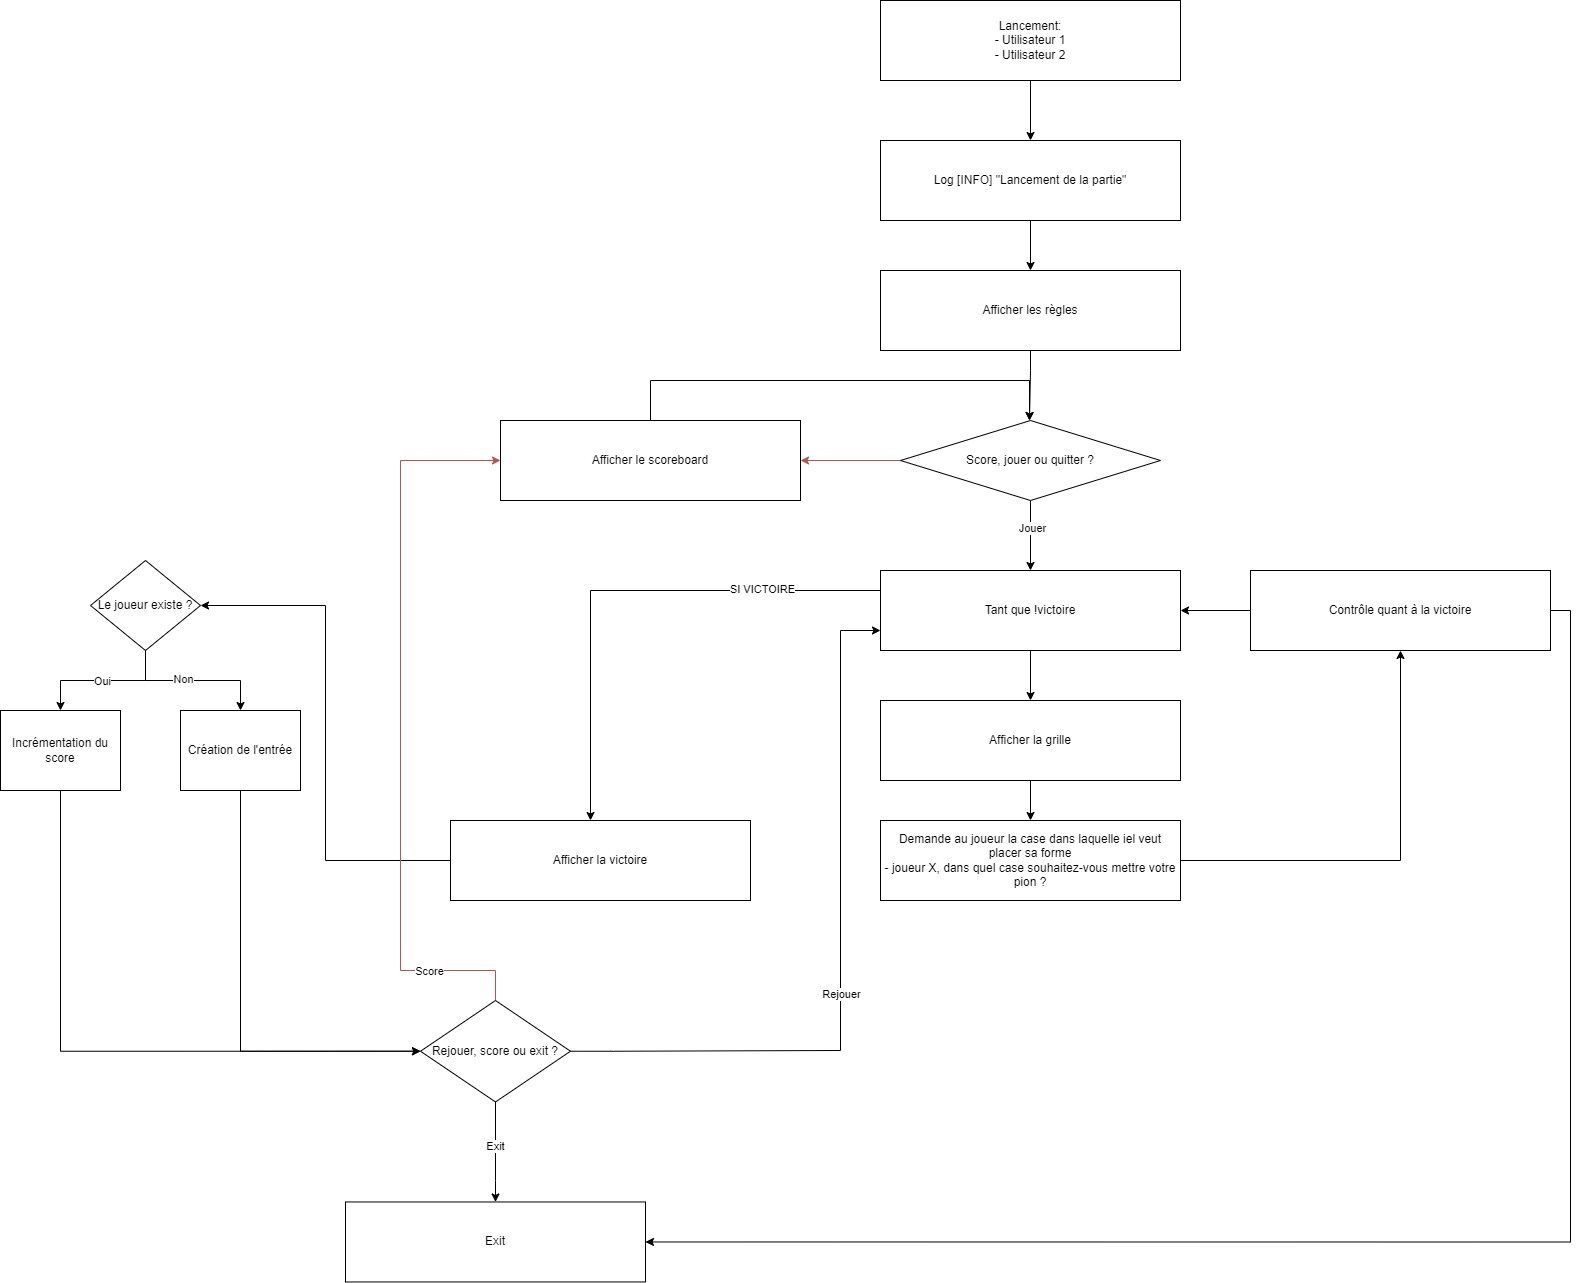

The diagram above was exported from draw.io. Its source (the exported page's mxGraphModel, read from the mxfile embedded in the PNG):
<mxGraphModel dx="3427" dy="2204" grid="1" gridSize="10" guides="1" tooltips="1" connect="1" arrows="1" fold="1" page="1" pageScale="1" pageWidth="827" pageHeight="1169" math="0" shadow="0">
  <root>
    <mxCell id="0" />
    <mxCell id="1" parent="0" />
    <mxCell id="qz5xvtbga_4HKazRiPsQ-2" style="edgeStyle=orthogonalEdgeStyle;rounded=0;orthogonalLoop=1;jettySize=auto;html=1;exitX=0.5;exitY=1;exitDx=0;exitDy=0;" edge="1" parent="1" source="FpcZCxaBSo7I9xxIbT8i-1" target="qz5xvtbga_4HKazRiPsQ-1">
      <mxGeometry relative="1" as="geometry" />
    </mxCell>
    <mxCell id="FpcZCxaBSo7I9xxIbT8i-1" value="Lancement:&lt;div&gt;- Utilisateur 1&lt;/div&gt;&lt;div&gt;- Utilisateur 2&lt;/div&gt;" style="rounded=0;whiteSpace=wrap;html=1;" parent="1" vertex="1">
      <mxGeometry x="40" y="-270" width="300" height="80" as="geometry" />
    </mxCell>
    <mxCell id="FpcZCxaBSo7I9xxIbT8i-7" style="edgeStyle=orthogonalEdgeStyle;rounded=0;orthogonalLoop=1;jettySize=auto;html=1;" parent="1" source="FpcZCxaBSo7I9xxIbT8i-2" target="FpcZCxaBSo7I9xxIbT8i-3" edge="1">
      <mxGeometry relative="1" as="geometry" />
    </mxCell>
    <mxCell id="FpcZCxaBSo7I9xxIbT8i-2" value="Afficher la grille" style="rounded=0;whiteSpace=wrap;html=1;" parent="1" vertex="1">
      <mxGeometry x="40" y="430" width="300" height="80" as="geometry" />
    </mxCell>
    <mxCell id="FpcZCxaBSo7I9xxIbT8i-3" value="Demande au joueur la case dans laquelle iel veut placer sa forme&lt;div&gt;- joueur X, dans quel case souhaitez-vous mettre votre pion ?&lt;br&gt;&lt;/div&gt;" style="rounded=0;whiteSpace=wrap;html=1;" parent="1" vertex="1">
      <mxGeometry x="40" y="550" width="300" height="80" as="geometry" />
    </mxCell>
    <mxCell id="FpcZCxaBSo7I9xxIbT8i-44" style="edgeStyle=orthogonalEdgeStyle;rounded=0;orthogonalLoop=1;jettySize=auto;html=1;entryX=0.5;entryY=0;entryDx=0;entryDy=0;exitX=0.5;exitY=1;exitDx=0;exitDy=0;" parent="1" source="FpcZCxaBSo7I9xxIbT8i-4" target="FpcZCxaBSo7I9xxIbT8i-43" edge="1">
      <mxGeometry relative="1" as="geometry">
        <Array as="points">
          <mxPoint x="190" y="100" />
          <mxPoint x="189" y="100" />
        </Array>
      </mxGeometry>
    </mxCell>
    <mxCell id="FpcZCxaBSo7I9xxIbT8i-4" value="&lt;div&gt;Afficher les règles&lt;/div&gt;" style="rounded=0;whiteSpace=wrap;html=1;" parent="1" vertex="1">
      <mxGeometry x="40" width="300" height="80" as="geometry" />
    </mxCell>
    <mxCell id="FpcZCxaBSo7I9xxIbT8i-16" style="edgeStyle=orthogonalEdgeStyle;rounded=0;orthogonalLoop=1;jettySize=auto;html=1;entryX=1;entryY=0.5;entryDx=0;entryDy=0;exitX=0;exitY=0.5;exitDx=0;exitDy=0;" parent="1" source="FpcZCxaBSo7I9xxIbT8i-22" target="FpcZCxaBSo7I9xxIbT8i-17" edge="1">
      <mxGeometry relative="1" as="geometry" />
    </mxCell>
    <mxCell id="FpcZCxaBSo7I9xxIbT8i-18" style="edgeStyle=orthogonalEdgeStyle;rounded=0;orthogonalLoop=1;jettySize=auto;html=1;entryX=0.5;entryY=0;entryDx=0;entryDy=0;" parent="1" source="FpcZCxaBSo7I9xxIbT8i-17" target="FpcZCxaBSo7I9xxIbT8i-2" edge="1">
      <mxGeometry relative="1" as="geometry" />
    </mxCell>
    <mxCell id="FpcZCxaBSo7I9xxIbT8i-21" style="edgeStyle=orthogonalEdgeStyle;rounded=0;orthogonalLoop=1;jettySize=auto;html=1;exitX=0;exitY=0.25;exitDx=0;exitDy=0;" parent="1" source="FpcZCxaBSo7I9xxIbT8i-17" target="FpcZCxaBSo7I9xxIbT8i-20" edge="1">
      <mxGeometry relative="1" as="geometry">
        <Array as="points">
          <mxPoint x="-250" y="320" />
        </Array>
      </mxGeometry>
    </mxCell>
    <mxCell id="qz5xvtbga_4HKazRiPsQ-6" value="SI VICTOIRE" style="edgeLabel;html=1;align=center;verticalAlign=middle;resizable=0;points=[];" vertex="1" connectable="0" parent="FpcZCxaBSo7I9xxIbT8i-21">
      <mxGeometry x="-0.5452" y="-1" relative="1" as="geometry">
        <mxPoint y="-1" as="offset" />
      </mxGeometry>
    </mxCell>
    <mxCell id="FpcZCxaBSo7I9xxIbT8i-17" value="Tant que !victoire" style="rounded=0;whiteSpace=wrap;html=1;" parent="1" vertex="1">
      <mxGeometry x="40" y="300" width="300" height="80" as="geometry" />
    </mxCell>
    <mxCell id="FpcZCxaBSo7I9xxIbT8i-25" style="edgeStyle=orthogonalEdgeStyle;rounded=0;orthogonalLoop=1;jettySize=auto;html=1;entryX=1;entryY=0.5;entryDx=0;entryDy=0;" parent="1" source="FpcZCxaBSo7I9xxIbT8i-20" target="FpcZCxaBSo7I9xxIbT8i-31" edge="1">
      <mxGeometry relative="1" as="geometry">
        <mxPoint x="-473" y="340" as="targetPoint" />
      </mxGeometry>
    </mxCell>
    <mxCell id="FpcZCxaBSo7I9xxIbT8i-20" value="Afficher la victoire" style="rounded=0;whiteSpace=wrap;html=1;" parent="1" vertex="1">
      <mxGeometry x="-390" y="550" width="300" height="80" as="geometry" />
    </mxCell>
    <mxCell id="FpcZCxaBSo7I9xxIbT8i-23" value="" style="edgeStyle=orthogonalEdgeStyle;rounded=0;orthogonalLoop=1;jettySize=auto;html=1;entryX=0.5;entryY=1;entryDx=0;entryDy=0;exitX=1;exitY=0.5;exitDx=0;exitDy=0;" parent="1" source="FpcZCxaBSo7I9xxIbT8i-3" target="FpcZCxaBSo7I9xxIbT8i-22" edge="1">
      <mxGeometry relative="1" as="geometry">
        <mxPoint x="610.0000000000005" y="730" as="sourcePoint" />
        <mxPoint x="340" y="340" as="targetPoint" />
        <Array as="points">
          <mxPoint x="560" y="590" />
        </Array>
      </mxGeometry>
    </mxCell>
    <mxCell id="qz5xvtbga_4HKazRiPsQ-5" style="edgeStyle=orthogonalEdgeStyle;rounded=0;orthogonalLoop=1;jettySize=auto;html=1;exitX=1;exitY=0.5;exitDx=0;exitDy=0;entryX=1;entryY=0.5;entryDx=0;entryDy=0;" edge="1" parent="1" source="FpcZCxaBSo7I9xxIbT8i-22" target="FpcZCxaBSo7I9xxIbT8i-29">
      <mxGeometry relative="1" as="geometry" />
    </mxCell>
    <mxCell id="FpcZCxaBSo7I9xxIbT8i-22" value="&lt;div&gt;Contrôle quant à la victoire&lt;/div&gt;" style="rounded=0;whiteSpace=wrap;html=1;" parent="1" vertex="1">
      <mxGeometry x="410" y="300" width="300" height="80" as="geometry" />
    </mxCell>
    <mxCell id="FpcZCxaBSo7I9xxIbT8i-28" style="edgeStyle=orthogonalEdgeStyle;rounded=0;orthogonalLoop=1;jettySize=auto;html=1;entryX=0;entryY=0.75;entryDx=0;entryDy=0;exitX=1;exitY=0.5;exitDx=0;exitDy=0;" parent="1" source="FpcZCxaBSo7I9xxIbT8i-40" target="FpcZCxaBSo7I9xxIbT8i-17" edge="1">
      <mxGeometry relative="1" as="geometry">
        <mxPoint x="-420" y="810" as="sourcePoint" />
        <Array as="points">
          <mxPoint x="-230" y="781" />
          <mxPoint y="780" />
          <mxPoint y="360" />
        </Array>
      </mxGeometry>
    </mxCell>
    <mxCell id="FpcZCxaBSo7I9xxIbT8i-42" value="Rejouer" style="edgeLabel;html=1;align=center;verticalAlign=middle;resizable=0;points=[];" parent="FpcZCxaBSo7I9xxIbT8i-28" vertex="1" connectable="0">
      <mxGeometry x="-0.1048" relative="1" as="geometry">
        <mxPoint as="offset" />
      </mxGeometry>
    </mxCell>
    <mxCell id="FpcZCxaBSo7I9xxIbT8i-30" style="edgeStyle=orthogonalEdgeStyle;rounded=0;orthogonalLoop=1;jettySize=auto;html=1;exitX=0.5;exitY=1;exitDx=0;exitDy=0;entryX=0.5;entryY=0;entryDx=0;entryDy=0;" parent="1" source="FpcZCxaBSo7I9xxIbT8i-40" target="FpcZCxaBSo7I9xxIbT8i-29" edge="1">
      <mxGeometry relative="1" as="geometry">
        <mxPoint x="-380" y="832.46" as="sourcePoint" />
        <mxPoint x="-380" y="890" as="targetPoint" />
        <Array as="points">
          <mxPoint x="-345" y="910" />
          <mxPoint x="-345" y="910" />
        </Array>
      </mxGeometry>
    </mxCell>
    <mxCell id="FpcZCxaBSo7I9xxIbT8i-41" value="Exit" style="edgeLabel;html=1;align=center;verticalAlign=middle;resizable=0;points=[];" parent="FpcZCxaBSo7I9xxIbT8i-30" vertex="1" connectable="0">
      <mxGeometry x="-0.13" y="-1" relative="1" as="geometry">
        <mxPoint as="offset" />
      </mxGeometry>
    </mxCell>
    <mxCell id="FpcZCxaBSo7I9xxIbT8i-29" value="Exit" style="rounded=0;whiteSpace=wrap;html=1;" parent="1" vertex="1">
      <mxGeometry x="-495" y="931.46" width="300" height="80" as="geometry" />
    </mxCell>
    <mxCell id="FpcZCxaBSo7I9xxIbT8i-34" style="edgeStyle=orthogonalEdgeStyle;rounded=0;orthogonalLoop=1;jettySize=auto;html=1;entryX=0.5;entryY=0;entryDx=0;entryDy=0;" parent="1" source="FpcZCxaBSo7I9xxIbT8i-31" target="FpcZCxaBSo7I9xxIbT8i-32" edge="1">
      <mxGeometry relative="1" as="geometry" />
    </mxCell>
    <mxCell id="FpcZCxaBSo7I9xxIbT8i-36" value="Oui" style="edgeLabel;html=1;align=center;verticalAlign=middle;resizable=0;points=[];" parent="FpcZCxaBSo7I9xxIbT8i-34" vertex="1" connectable="0">
      <mxGeometry x="0.0172" relative="1" as="geometry">
        <mxPoint as="offset" />
      </mxGeometry>
    </mxCell>
    <mxCell id="FpcZCxaBSo7I9xxIbT8i-35" style="edgeStyle=orthogonalEdgeStyle;rounded=0;orthogonalLoop=1;jettySize=auto;html=1;entryX=0.5;entryY=0;entryDx=0;entryDy=0;" parent="1" source="FpcZCxaBSo7I9xxIbT8i-31" target="FpcZCxaBSo7I9xxIbT8i-33" edge="1">
      <mxGeometry relative="1" as="geometry" />
    </mxCell>
    <mxCell id="FpcZCxaBSo7I9xxIbT8i-37" value="Non" style="edgeLabel;html=1;align=center;verticalAlign=middle;resizable=0;points=[];" parent="FpcZCxaBSo7I9xxIbT8i-35" vertex="1" connectable="0">
      <mxGeometry x="-0.129" y="2" relative="1" as="geometry">
        <mxPoint as="offset" />
      </mxGeometry>
    </mxCell>
    <mxCell id="FpcZCxaBSo7I9xxIbT8i-31" value="Le joueur existe ?" style="rhombus;whiteSpace=wrap;html=1;" parent="1" vertex="1">
      <mxGeometry x="-750" y="290" width="110" height="90" as="geometry" />
    </mxCell>
    <mxCell id="FpcZCxaBSo7I9xxIbT8i-51" style="edgeStyle=orthogonalEdgeStyle;rounded=0;orthogonalLoop=1;jettySize=auto;html=1;entryX=0;entryY=0.5;entryDx=0;entryDy=0;" parent="1" source="FpcZCxaBSo7I9xxIbT8i-32" target="FpcZCxaBSo7I9xxIbT8i-40" edge="1">
      <mxGeometry relative="1" as="geometry">
        <Array as="points">
          <mxPoint x="-780" y="781" />
        </Array>
      </mxGeometry>
    </mxCell>
    <mxCell id="FpcZCxaBSo7I9xxIbT8i-32" value="Incrémentation du score" style="rounded=0;whiteSpace=wrap;html=1;" parent="1" vertex="1">
      <mxGeometry x="-840" y="440" width="120" height="80" as="geometry" />
    </mxCell>
    <mxCell id="FpcZCxaBSo7I9xxIbT8i-38" style="edgeStyle=orthogonalEdgeStyle;rounded=0;orthogonalLoop=1;jettySize=auto;html=1;exitX=0.5;exitY=1;exitDx=0;exitDy=0;entryX=0;entryY=0.5;entryDx=0;entryDy=0;" parent="1" source="FpcZCxaBSo7I9xxIbT8i-33" target="FpcZCxaBSo7I9xxIbT8i-40" edge="1">
      <mxGeometry relative="1" as="geometry">
        <mxPoint x="-730" y="580" as="sourcePoint" />
        <mxPoint x="-470" y="810" as="targetPoint" />
      </mxGeometry>
    </mxCell>
    <mxCell id="FpcZCxaBSo7I9xxIbT8i-33" value="Création de l'entrée" style="rounded=0;whiteSpace=wrap;html=1;" parent="1" vertex="1">
      <mxGeometry x="-660" y="440" width="120" height="80" as="geometry" />
    </mxCell>
    <mxCell id="FpcZCxaBSo7I9xxIbT8i-52" style="edgeStyle=orthogonalEdgeStyle;rounded=0;orthogonalLoop=1;jettySize=auto;html=1;entryX=0;entryY=0.5;entryDx=0;entryDy=0;exitX=0.5;exitY=0;exitDx=0;exitDy=0;fillColor=#f8cecc;strokeColor=#b85450;" parent="1" source="FpcZCxaBSo7I9xxIbT8i-40" target="FpcZCxaBSo7I9xxIbT8i-47" edge="1">
      <mxGeometry relative="1" as="geometry">
        <mxPoint x="-330" y="330" as="targetPoint" />
        <Array as="points">
          <mxPoint x="-345" y="700" />
          <mxPoint x="-440" y="700" />
          <mxPoint x="-440" y="190" />
        </Array>
      </mxGeometry>
    </mxCell>
    <mxCell id="FpcZCxaBSo7I9xxIbT8i-53" value="Score" style="edgeLabel;html=1;align=center;verticalAlign=middle;resizable=0;points=[];" parent="FpcZCxaBSo7I9xxIbT8i-52" vertex="1" connectable="0">
      <mxGeometry x="-0.7381" relative="1" as="geometry">
        <mxPoint as="offset" />
      </mxGeometry>
    </mxCell>
    <mxCell id="FpcZCxaBSo7I9xxIbT8i-40" value="Rejouer, score ou exit ?" style="rhombus;whiteSpace=wrap;html=1;" parent="1" vertex="1">
      <mxGeometry x="-420" y="730" width="150" height="101.46" as="geometry" />
    </mxCell>
    <mxCell id="FpcZCxaBSo7I9xxIbT8i-45" style="edgeStyle=orthogonalEdgeStyle;rounded=0;orthogonalLoop=1;jettySize=auto;html=1;" parent="1" source="FpcZCxaBSo7I9xxIbT8i-43" target="FpcZCxaBSo7I9xxIbT8i-17" edge="1">
      <mxGeometry relative="1" as="geometry" />
    </mxCell>
    <mxCell id="FpcZCxaBSo7I9xxIbT8i-46" value="Jouer" style="edgeLabel;html=1;align=center;verticalAlign=middle;resizable=0;points=[];" parent="FpcZCxaBSo7I9xxIbT8i-45" vertex="1" connectable="0">
      <mxGeometry x="-0.2176" y="1" relative="1" as="geometry">
        <mxPoint as="offset" />
      </mxGeometry>
    </mxCell>
    <mxCell id="FpcZCxaBSo7I9xxIbT8i-48" style="edgeStyle=orthogonalEdgeStyle;rounded=0;orthogonalLoop=1;jettySize=auto;html=1;entryX=1;entryY=0.5;entryDx=0;entryDy=0;fillColor=#f8cecc;strokeColor=#b85450;" parent="1" source="FpcZCxaBSo7I9xxIbT8i-43" target="FpcZCxaBSo7I9xxIbT8i-47" edge="1">
      <mxGeometry relative="1" as="geometry" />
    </mxCell>
    <mxCell id="FpcZCxaBSo7I9xxIbT8i-43" value="Score, jouer ou quitter ?" style="rhombus;whiteSpace=wrap;html=1;" parent="1" vertex="1">
      <mxGeometry x="60" y="150" width="260" height="80" as="geometry" />
    </mxCell>
    <mxCell id="FpcZCxaBSo7I9xxIbT8i-49" style="edgeStyle=orthogonalEdgeStyle;rounded=0;orthogonalLoop=1;jettySize=auto;html=1;entryX=0.5;entryY=0;entryDx=0;entryDy=0;exitX=0.5;exitY=0;exitDx=0;exitDy=0;" parent="1" source="FpcZCxaBSo7I9xxIbT8i-47" target="FpcZCxaBSo7I9xxIbT8i-43" edge="1">
      <mxGeometry relative="1" as="geometry">
        <Array as="points">
          <mxPoint x="-190" y="110" />
          <mxPoint x="189" y="110" />
        </Array>
      </mxGeometry>
    </mxCell>
    <mxCell id="FpcZCxaBSo7I9xxIbT8i-47" value="&lt;div&gt;Afficher le scoreboard&lt;/div&gt;" style="rounded=0;whiteSpace=wrap;html=1;" parent="1" vertex="1">
      <mxGeometry x="-340" y="150" width="300" height="80" as="geometry" />
    </mxCell>
    <mxCell id="qz5xvtbga_4HKazRiPsQ-3" style="edgeStyle=orthogonalEdgeStyle;rounded=0;orthogonalLoop=1;jettySize=auto;html=1;exitX=0.5;exitY=1;exitDx=0;exitDy=0;entryX=0.5;entryY=0;entryDx=0;entryDy=0;" edge="1" parent="1" source="qz5xvtbga_4HKazRiPsQ-1" target="FpcZCxaBSo7I9xxIbT8i-4">
      <mxGeometry relative="1" as="geometry" />
    </mxCell>
    <mxCell id="qz5xvtbga_4HKazRiPsQ-1" value="Log [INFO] &quot;Lancement de la partie&quot;" style="rounded=0;whiteSpace=wrap;html=1;" vertex="1" parent="1">
      <mxGeometry x="40" y="-130" width="300" height="80" as="geometry" />
    </mxCell>
  </root>
</mxGraphModel>